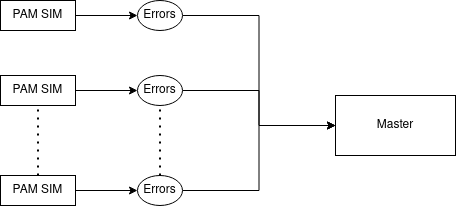

The diagram above was exported from draw.io. Its source (the exported page's mxGraphModel, read from the mxfile embedded in the PNG):
<mxGraphModel dx="1422" dy="796" grid="1" gridSize="10" guides="1" tooltips="1" connect="1" arrows="1" fold="1" page="1" pageScale="1" pageWidth="850" pageHeight="1100" math="0" shadow="0">
  <root>
    <mxCell id="TrG3OkrY4YBGYYusenxn-0" />
    <mxCell id="TrG3OkrY4YBGYYusenxn-1" parent="TrG3OkrY4YBGYYusenxn-0" />
    <mxCell id="Pg5rVndaMMK0-5MEc2ul-1" value="PAM SIM" style="rounded=0;whiteSpace=wrap;html=1;" vertex="1" parent="TrG3OkrY4YBGYYusenxn-1">
      <mxGeometry x="90" y="85" width="75" height="30" as="geometry" />
    </mxCell>
    <mxCell id="Pg5rVndaMMK0-5MEc2ul-53" style="edgeStyle=orthogonalEdgeStyle;rounded=0;orthogonalLoop=1;jettySize=auto;html=1;exitX=1;exitY=0.5;exitDx=0;exitDy=0;entryX=0;entryY=0.5;entryDx=0;entryDy=0;" edge="1" parent="TrG3OkrY4YBGYYusenxn-1" source="Pg5rVndaMMK0-5MEc2ul-10" target="Pg5rVndaMMK0-5MEc2ul-46">
      <mxGeometry relative="1" as="geometry" />
    </mxCell>
    <mxCell id="Pg5rVndaMMK0-5MEc2ul-10" value="Errors" style="ellipse;whiteSpace=wrap;html=1;" vertex="1" parent="TrG3OkrY4YBGYYusenxn-1">
      <mxGeometry x="227" y="85" width="45" height="30" as="geometry" />
    </mxCell>
    <mxCell id="Pg5rVndaMMK0-5MEc2ul-11" value="" style="edgeStyle=orthogonalEdgeStyle;rounded=0;orthogonalLoop=1;jettySize=auto;html=1;" edge="1" parent="TrG3OkrY4YBGYYusenxn-1" source="Pg5rVndaMMK0-5MEc2ul-1" target="Pg5rVndaMMK0-5MEc2ul-10">
      <mxGeometry relative="1" as="geometry" />
    </mxCell>
    <mxCell id="Pg5rVndaMMK0-5MEc2ul-36" value="PAM SIM" style="rounded=0;whiteSpace=wrap;html=1;" vertex="1" parent="TrG3OkrY4YBGYYusenxn-1">
      <mxGeometry x="90" y="160" width="75" height="30" as="geometry" />
    </mxCell>
    <mxCell id="Pg5rVndaMMK0-5MEc2ul-54" style="edgeStyle=orthogonalEdgeStyle;rounded=0;orthogonalLoop=1;jettySize=auto;html=1;exitX=1;exitY=0.5;exitDx=0;exitDy=0;entryX=0;entryY=0.5;entryDx=0;entryDy=0;" edge="1" parent="TrG3OkrY4YBGYYusenxn-1" source="Pg5rVndaMMK0-5MEc2ul-37" target="Pg5rVndaMMK0-5MEc2ul-46">
      <mxGeometry relative="1" as="geometry" />
    </mxCell>
    <mxCell id="Pg5rVndaMMK0-5MEc2ul-37" value="Errors" style="ellipse;whiteSpace=wrap;html=1;" vertex="1" parent="TrG3OkrY4YBGYYusenxn-1">
      <mxGeometry x="227" y="160" width="45" height="30" as="geometry" />
    </mxCell>
    <mxCell id="Pg5rVndaMMK0-5MEc2ul-38" value="" style="edgeStyle=orthogonalEdgeStyle;rounded=0;orthogonalLoop=1;jettySize=auto;html=1;" edge="1" parent="TrG3OkrY4YBGYYusenxn-1" source="Pg5rVndaMMK0-5MEc2ul-36" target="Pg5rVndaMMK0-5MEc2ul-37">
      <mxGeometry relative="1" as="geometry" />
    </mxCell>
    <mxCell id="Pg5rVndaMMK0-5MEc2ul-41" value="PAM SIM" style="rounded=0;whiteSpace=wrap;html=1;" vertex="1" parent="TrG3OkrY4YBGYYusenxn-1">
      <mxGeometry x="90" y="260" width="75" height="30" as="geometry" />
    </mxCell>
    <mxCell id="Pg5rVndaMMK0-5MEc2ul-55" style="edgeStyle=orthogonalEdgeStyle;rounded=0;orthogonalLoop=1;jettySize=auto;html=1;exitX=1;exitY=0.5;exitDx=0;exitDy=0;entryX=0;entryY=0.5;entryDx=0;entryDy=0;" edge="1" parent="TrG3OkrY4YBGYYusenxn-1" source="Pg5rVndaMMK0-5MEc2ul-42" target="Pg5rVndaMMK0-5MEc2ul-46">
      <mxGeometry relative="1" as="geometry" />
    </mxCell>
    <mxCell id="Pg5rVndaMMK0-5MEc2ul-42" value="Errors" style="ellipse;whiteSpace=wrap;html=1;" vertex="1" parent="TrG3OkrY4YBGYYusenxn-1">
      <mxGeometry x="227" y="260" width="45" height="30" as="geometry" />
    </mxCell>
    <mxCell id="Pg5rVndaMMK0-5MEc2ul-43" value="" style="edgeStyle=orthogonalEdgeStyle;rounded=0;orthogonalLoop=1;jettySize=auto;html=1;" edge="1" parent="TrG3OkrY4YBGYYusenxn-1" source="Pg5rVndaMMK0-5MEc2ul-41" target="Pg5rVndaMMK0-5MEc2ul-42">
      <mxGeometry relative="1" as="geometry" />
    </mxCell>
    <mxCell id="Pg5rVndaMMK0-5MEc2ul-46" value="&lt;div&gt;Master&lt;/div&gt;" style="rounded=0;whiteSpace=wrap;html=1;" vertex="1" parent="TrG3OkrY4YBGYYusenxn-1">
      <mxGeometry x="425" y="180" width="120" height="60" as="geometry" />
    </mxCell>
    <mxCell id="Pg5rVndaMMK0-5MEc2ul-50" value="" style="endArrow=none;dashed=1;html=1;dashPattern=1 3;strokeWidth=2;rounded=0;exitX=0.5;exitY=0;exitDx=0;exitDy=0;entryX=0.5;entryY=1;entryDx=0;entryDy=0;" edge="1" parent="TrG3OkrY4YBGYYusenxn-1" source="Pg5rVndaMMK0-5MEc2ul-41" target="Pg5rVndaMMK0-5MEc2ul-36">
      <mxGeometry width="50" height="50" relative="1" as="geometry">
        <mxPoint x="220" y="290" as="sourcePoint" />
        <mxPoint x="270" y="240" as="targetPoint" />
      </mxGeometry>
    </mxCell>
    <mxCell id="Pg5rVndaMMK0-5MEc2ul-51" value="" style="endArrow=none;dashed=1;html=1;dashPattern=1 3;strokeWidth=2;rounded=0;entryX=0.5;entryY=1;entryDx=0;entryDy=0;exitX=0.5;exitY=0;exitDx=0;exitDy=0;" edge="1" parent="TrG3OkrY4YBGYYusenxn-1" source="Pg5rVndaMMK0-5MEc2ul-42" target="Pg5rVndaMMK0-5MEc2ul-37">
      <mxGeometry width="50" height="50" relative="1" as="geometry">
        <mxPoint x="250" y="310" as="sourcePoint" />
        <mxPoint x="250" y="220" as="targetPoint" />
      </mxGeometry>
    </mxCell>
  </root>
</mxGraphModel>